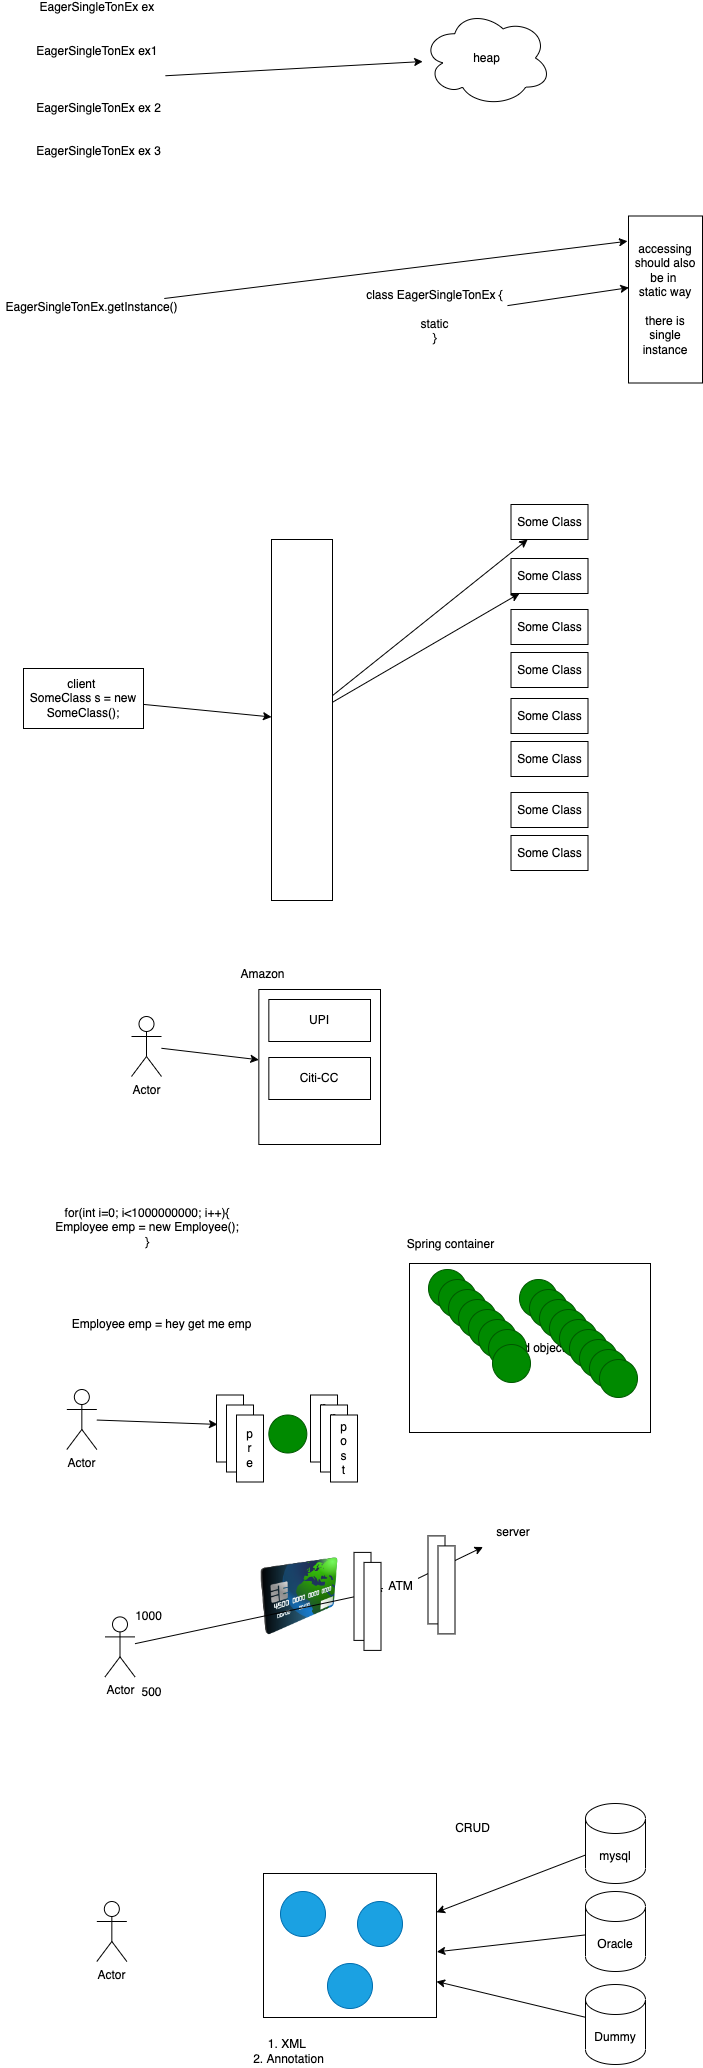

The diagram above was exported from draw.io. Its source (the exported page's mxGraphModel, read from the mxfile embedded in the PNG):
<mxGraphModel dx="1591" dy="531" grid="0" gridSize="10" guides="1" tooltips="1" connect="1" arrows="1" fold="1" page="0" pageScale="1" pageWidth="827" pageHeight="1169" math="0" shadow="0">
  <root>
    <mxCell id="0" />
    <mxCell id="1" parent="0" />
    <mxCell id="2" value="heap" style="ellipse;shape=cloud;whiteSpace=wrap;html=1;" vertex="1" parent="1">
      <mxGeometry x="-142" y="43" width="129" height="97" as="geometry" />
    </mxCell>
    <mxCell id="4" style="edgeStyle=none;html=1;" edge="1" parent="1" source="3" target="2">
      <mxGeometry relative="1" as="geometry" />
    </mxCell>
    <mxCell id="3" value="EagerSingleTonEx ex&amp;nbsp;&lt;br&gt;&lt;br&gt;&lt;br&gt;EagerSingleTonEx ex1&amp;nbsp;&lt;br&gt;&lt;br&gt;&lt;br&gt;&lt;br&gt;EagerSingleTonEx ex 2&lt;br&gt;&lt;br&gt;&lt;br&gt;EagerSingleTonEx ex 3" style="text;html=1;align=center;verticalAlign=middle;resizable=0;points=[];autosize=1;strokeColor=none;fillColor=none;" vertex="1" parent="1">
      <mxGeometry x="-534" y="34" width="135" height="158" as="geometry" />
    </mxCell>
    <mxCell id="7" style="edgeStyle=none;html=1;entryX=0.005;entryY=0.429;entryDx=0;entryDy=0;entryPerimeter=0;" edge="1" parent="1" source="5" target="6">
      <mxGeometry relative="1" as="geometry" />
    </mxCell>
    <mxCell id="5" value="class EagerSingleTonEx {&lt;br&gt;&lt;br&gt;static&lt;br&gt;}" style="text;html=1;align=center;verticalAlign=middle;resizable=0;points=[];autosize=1;strokeColor=none;fillColor=none;" vertex="1" parent="1">
      <mxGeometry x="-204" y="320" width="147" height="60" as="geometry" />
    </mxCell>
    <mxCell id="6" value="accessing&lt;br&gt;should also&lt;br&gt;be in&amp;nbsp;&lt;br&gt;static way&lt;br&gt;&lt;br&gt;there is single&lt;br&gt;instance" style="rounded=0;whiteSpace=wrap;html=1;" vertex="1" parent="1">
      <mxGeometry x="64" y="249.5" width="74" height="167" as="geometry" />
    </mxCell>
    <mxCell id="9" style="edgeStyle=none;html=1;entryX=-0.013;entryY=0.151;entryDx=0;entryDy=0;entryPerimeter=0;" edge="1" parent="1" source="8" target="6">
      <mxGeometry relative="1" as="geometry" />
    </mxCell>
    <mxCell id="8" value="EagerSingleTonEx.getInstance()&lt;br&gt;" style="text;html=1;align=center;verticalAlign=middle;resizable=0;points=[];autosize=1;strokeColor=none;fillColor=none;" vertex="1" parent="1">
      <mxGeometry x="-564" y="332" width="182" height="18" as="geometry" />
    </mxCell>
    <mxCell id="10" value="Some Class" style="rounded=0;whiteSpace=wrap;html=1;" vertex="1" parent="1">
      <mxGeometry x="-53.5" y="538" width="77" height="35" as="geometry" />
    </mxCell>
    <mxCell id="11" value="Some Class" style="rounded=0;whiteSpace=wrap;html=1;" vertex="1" parent="1">
      <mxGeometry x="-53.5" y="592" width="77" height="35" as="geometry" />
    </mxCell>
    <mxCell id="12" value="Some Class" style="rounded=0;whiteSpace=wrap;html=1;" vertex="1" parent="1">
      <mxGeometry x="-53.5" y="643" width="77" height="35" as="geometry" />
    </mxCell>
    <mxCell id="13" value="Some Class" style="rounded=0;whiteSpace=wrap;html=1;" vertex="1" parent="1">
      <mxGeometry x="-53.5" y="686" width="77" height="35" as="geometry" />
    </mxCell>
    <mxCell id="14" value="Some Class" style="rounded=0;whiteSpace=wrap;html=1;" vertex="1" parent="1">
      <mxGeometry x="-53.5" y="732" width="77" height="35" as="geometry" />
    </mxCell>
    <mxCell id="15" value="Some Class" style="rounded=0;whiteSpace=wrap;html=1;" vertex="1" parent="1">
      <mxGeometry x="-53.5" y="775" width="77" height="35" as="geometry" />
    </mxCell>
    <mxCell id="16" value="Some Class" style="rounded=0;whiteSpace=wrap;html=1;" vertex="1" parent="1">
      <mxGeometry x="-53.5" y="826" width="77" height="35" as="geometry" />
    </mxCell>
    <mxCell id="17" value="Some Class" style="rounded=0;whiteSpace=wrap;html=1;" vertex="1" parent="1">
      <mxGeometry x="-53.5" y="869" width="77" height="35" as="geometry" />
    </mxCell>
    <mxCell id="20" style="edgeStyle=none;html=1;" edge="1" parent="1" source="18" target="19">
      <mxGeometry relative="1" as="geometry" />
    </mxCell>
    <mxCell id="18" value="client&amp;nbsp;&lt;br&gt;SomeClass s = new SomeClass();" style="rounded=0;whiteSpace=wrap;html=1;" vertex="1" parent="1">
      <mxGeometry x="-541" y="702" width="120" height="60" as="geometry" />
    </mxCell>
    <mxCell id="21" style="edgeStyle=none;html=1;" edge="1" parent="1" source="19" target="10">
      <mxGeometry relative="1" as="geometry" />
    </mxCell>
    <mxCell id="22" style="edgeStyle=none;html=1;" edge="1" parent="1" source="19" target="11">
      <mxGeometry relative="1" as="geometry" />
    </mxCell>
    <mxCell id="19" value="" style="rounded=0;whiteSpace=wrap;html=1;" vertex="1" parent="1">
      <mxGeometry x="-293" y="573" width="61" height="361" as="geometry" />
    </mxCell>
    <mxCell id="24" style="edgeStyle=none;html=1;" edge="1" parent="1" source="23" target="25">
      <mxGeometry relative="1" as="geometry">
        <mxPoint x="-245.66250610351562" y="1080" as="targetPoint" />
      </mxGeometry>
    </mxCell>
    <mxCell id="23" value="Actor" style="shape=umlActor;verticalLabelPosition=bottom;verticalAlign=top;html=1;outlineConnect=0;" vertex="1" parent="1">
      <mxGeometry x="-433" y="1050" width="30" height="60" as="geometry" />
    </mxCell>
    <mxCell id="25" value="" style="rounded=0;whiteSpace=wrap;html=1;" vertex="1" parent="1">
      <mxGeometry x="-305.66" y="1023" width="121.66" height="155" as="geometry" />
    </mxCell>
    <mxCell id="26" value="Amazon" style="text;html=1;align=center;verticalAlign=middle;resizable=0;points=[];autosize=1;strokeColor=none;fillColor=none;" vertex="1" parent="1">
      <mxGeometry x="-329" y="999" width="54" height="18" as="geometry" />
    </mxCell>
    <mxCell id="27" value="UPI" style="rounded=0;whiteSpace=wrap;html=1;" vertex="1" parent="1">
      <mxGeometry x="-295.66" y="1033" width="101.66" height="42" as="geometry" />
    </mxCell>
    <mxCell id="28" value="Citi-CC" style="rounded=0;whiteSpace=wrap;html=1;" vertex="1" parent="1">
      <mxGeometry x="-295.66" y="1091" width="101.66" height="42" as="geometry" />
    </mxCell>
    <mxCell id="29" value="for(int i=0; i&amp;lt;1000000000; i++){&lt;br&gt;Employee emp = new Employee();&lt;br&gt;}" style="text;html=1;strokeColor=none;fillColor=none;align=center;verticalAlign=middle;whiteSpace=wrap;rounded=0;" vertex="1" parent="1">
      <mxGeometry x="-528" y="1234" width="222" height="53" as="geometry" />
    </mxCell>
    <mxCell id="30" value="&lt;span&gt;Employee emp = hey get me emp&lt;/span&gt;" style="text;html=1;align=center;verticalAlign=middle;resizable=0;points=[];autosize=1;strokeColor=none;fillColor=none;" vertex="1" parent="1">
      <mxGeometry x="-497.66" y="1349" width="190" height="18" as="geometry" />
    </mxCell>
    <mxCell id="31" value="pooled object" style="rounded=0;whiteSpace=wrap;html=1;" vertex="1" parent="1">
      <mxGeometry x="-155" y="1297" width="241" height="169" as="geometry" />
    </mxCell>
    <mxCell id="32" value="Spring container" style="text;html=1;align=center;verticalAlign=middle;resizable=0;points=[];autosize=1;strokeColor=none;fillColor=none;" vertex="1" parent="1">
      <mxGeometry x="-163" y="1269" width="98" height="18" as="geometry" />
    </mxCell>
    <mxCell id="33" value="" style="ellipse;whiteSpace=wrap;html=1;aspect=fixed;fillColor=#008a00;fontColor=#ffffff;strokeColor=#005700;" vertex="1" parent="1">
      <mxGeometry x="-136" y="1303" width="38" height="38" as="geometry" />
    </mxCell>
    <mxCell id="34" value="" style="ellipse;whiteSpace=wrap;html=1;aspect=fixed;fillColor=#008a00;fontColor=#ffffff;strokeColor=#005700;" vertex="1" parent="1">
      <mxGeometry x="-126" y="1313" width="38" height="38" as="geometry" />
    </mxCell>
    <mxCell id="35" value="" style="ellipse;whiteSpace=wrap;html=1;aspect=fixed;fillColor=#008a00;fontColor=#ffffff;strokeColor=#005700;" vertex="1" parent="1">
      <mxGeometry x="-116" y="1323" width="38" height="38" as="geometry" />
    </mxCell>
    <mxCell id="36" value="" style="ellipse;whiteSpace=wrap;html=1;aspect=fixed;fillColor=#008a00;fontColor=#ffffff;strokeColor=#005700;" vertex="1" parent="1">
      <mxGeometry x="-106" y="1333" width="38" height="38" as="geometry" />
    </mxCell>
    <mxCell id="37" value="" style="ellipse;whiteSpace=wrap;html=1;aspect=fixed;fillColor=#008a00;fontColor=#ffffff;strokeColor=#005700;" vertex="1" parent="1">
      <mxGeometry x="-96" y="1343" width="38" height="38" as="geometry" />
    </mxCell>
    <mxCell id="38" value="" style="ellipse;whiteSpace=wrap;html=1;aspect=fixed;fillColor=#008a00;fontColor=#ffffff;strokeColor=#005700;" vertex="1" parent="1">
      <mxGeometry x="-86" y="1353" width="38" height="38" as="geometry" />
    </mxCell>
    <mxCell id="39" value="" style="ellipse;whiteSpace=wrap;html=1;aspect=fixed;fillColor=#008a00;fontColor=#ffffff;strokeColor=#005700;" vertex="1" parent="1">
      <mxGeometry x="-76" y="1363" width="38" height="38" as="geometry" />
    </mxCell>
    <mxCell id="40" value="" style="ellipse;whiteSpace=wrap;html=1;aspect=fixed;fillColor=#008a00;fontColor=#ffffff;strokeColor=#005700;" vertex="1" parent="1">
      <mxGeometry x="-72" y="1378" width="38" height="38" as="geometry" />
    </mxCell>
    <mxCell id="41" value="" style="ellipse;whiteSpace=wrap;html=1;aspect=fixed;fillColor=#008a00;fontColor=#ffffff;strokeColor=#005700;" vertex="1" parent="1">
      <mxGeometry x="-295.65999999999997" y="1448.5" width="38" height="38" as="geometry" />
    </mxCell>
    <mxCell id="43" value="" style="ellipse;whiteSpace=wrap;html=1;aspect=fixed;fillColor=#008a00;fontColor=#ffffff;strokeColor=#005700;" vertex="1" parent="1">
      <mxGeometry x="-45" y="1313" width="38" height="38" as="geometry" />
    </mxCell>
    <mxCell id="44" value="" style="ellipse;whiteSpace=wrap;html=1;aspect=fixed;fillColor=#008a00;fontColor=#ffffff;strokeColor=#005700;" vertex="1" parent="1">
      <mxGeometry x="-35" y="1323" width="38" height="38" as="geometry" />
    </mxCell>
    <mxCell id="45" value="" style="ellipse;whiteSpace=wrap;html=1;aspect=fixed;fillColor=#008a00;fontColor=#ffffff;strokeColor=#005700;" vertex="1" parent="1">
      <mxGeometry x="-25" y="1333" width="38" height="38" as="geometry" />
    </mxCell>
    <mxCell id="46" value="" style="ellipse;whiteSpace=wrap;html=1;aspect=fixed;fillColor=#008a00;fontColor=#ffffff;strokeColor=#005700;" vertex="1" parent="1">
      <mxGeometry x="-15" y="1343" width="38" height="38" as="geometry" />
    </mxCell>
    <mxCell id="47" value="" style="ellipse;whiteSpace=wrap;html=1;aspect=fixed;fillColor=#008a00;fontColor=#ffffff;strokeColor=#005700;" vertex="1" parent="1">
      <mxGeometry x="-5" y="1353" width="38" height="38" as="geometry" />
    </mxCell>
    <mxCell id="48" value="" style="ellipse;whiteSpace=wrap;html=1;aspect=fixed;fillColor=#008a00;fontColor=#ffffff;strokeColor=#005700;" vertex="1" parent="1">
      <mxGeometry x="5" y="1363" width="38" height="38" as="geometry" />
    </mxCell>
    <mxCell id="49" value="" style="ellipse;whiteSpace=wrap;html=1;aspect=fixed;fillColor=#008a00;fontColor=#ffffff;strokeColor=#005700;" vertex="1" parent="1">
      <mxGeometry x="15" y="1373" width="38" height="38" as="geometry" />
    </mxCell>
    <mxCell id="50" value="" style="ellipse;whiteSpace=wrap;html=1;aspect=fixed;fillColor=#008a00;fontColor=#ffffff;strokeColor=#005700;" vertex="1" parent="1">
      <mxGeometry x="25" y="1383" width="38" height="38" as="geometry" />
    </mxCell>
    <mxCell id="51" value="" style="ellipse;whiteSpace=wrap;html=1;aspect=fixed;fillColor=#008a00;fontColor=#ffffff;strokeColor=#005700;" vertex="1" parent="1">
      <mxGeometry x="35" y="1393" width="38" height="38" as="geometry" />
    </mxCell>
    <mxCell id="52" value="p&lt;br&gt;r&lt;br&gt;e" style="rounded=0;whiteSpace=wrap;html=1;" vertex="1" parent="1">
      <mxGeometry x="-348" y="1428.5" width="27" height="67" as="geometry" />
    </mxCell>
    <mxCell id="53" value="p&lt;br&gt;o&lt;br&gt;s&lt;br&gt;t" style="rounded=0;whiteSpace=wrap;html=1;" vertex="1" parent="1">
      <mxGeometry x="-254" y="1428.5" width="27" height="67" as="geometry" />
    </mxCell>
    <mxCell id="55" style="edgeStyle=none;html=1;entryX=0.037;entryY=0.439;entryDx=0;entryDy=0;entryPerimeter=0;" edge="1" parent="1" source="54" target="52">
      <mxGeometry relative="1" as="geometry" />
    </mxCell>
    <mxCell id="54" value="Actor" style="shape=umlActor;verticalLabelPosition=bottom;verticalAlign=top;html=1;outlineConnect=0;" vertex="1" parent="1">
      <mxGeometry x="-497.66" y="1423" width="30" height="60" as="geometry" />
    </mxCell>
    <mxCell id="56" value="p&lt;br&gt;r&lt;br&gt;e" style="rounded=0;whiteSpace=wrap;html=1;" vertex="1" parent="1">
      <mxGeometry x="-338" y="1438.5" width="27" height="67" as="geometry" />
    </mxCell>
    <mxCell id="57" value="p&lt;br&gt;r&lt;br&gt;e" style="rounded=0;whiteSpace=wrap;html=1;" vertex="1" parent="1">
      <mxGeometry x="-328" y="1448.5" width="27" height="67" as="geometry" />
    </mxCell>
    <mxCell id="58" value="p&lt;br&gt;o&lt;br&gt;s&lt;br&gt;t" style="rounded=0;whiteSpace=wrap;html=1;" vertex="1" parent="1">
      <mxGeometry x="-244" y="1438.5" width="27" height="67" as="geometry" />
    </mxCell>
    <mxCell id="59" value="p&lt;br&gt;o&lt;br&gt;s&lt;br&gt;t" style="rounded=0;whiteSpace=wrap;html=1;" vertex="1" parent="1">
      <mxGeometry x="-234" y="1448.5" width="27" height="67" as="geometry" />
    </mxCell>
    <mxCell id="61" value="" style="image;html=1;image=img/lib/clip_art/finance/Credit_Card_128x128.png" vertex="1" parent="1">
      <mxGeometry x="-332.16" y="1591.4" width="134" height="77" as="geometry" />
    </mxCell>
    <mxCell id="65" style="edgeStyle=none;html=1;" edge="1" parent="1" source="62" target="66">
      <mxGeometry relative="1" as="geometry">
        <mxPoint x="-51.49583943684888" y="1566.00009765625" as="targetPoint" />
      </mxGeometry>
    </mxCell>
    <mxCell id="72" value="" style="edgeStyle=none;html=1;" edge="1" parent="1" source="62" target="61">
      <mxGeometry relative="1" as="geometry" />
    </mxCell>
    <mxCell id="62" value="ATM" style="text;html=1;align=center;verticalAlign=middle;resizable=0;points=[];autosize=1;strokeColor=none;fillColor=none;" vertex="1" parent="1">
      <mxGeometry x="-181.5" y="1611.4" width="35" height="18" as="geometry" />
    </mxCell>
    <mxCell id="64" style="edgeStyle=none;html=1;" edge="1" parent="1" source="63" target="62">
      <mxGeometry relative="1" as="geometry" />
    </mxCell>
    <mxCell id="63" value="Actor" style="shape=umlActor;verticalLabelPosition=bottom;verticalAlign=top;html=1;outlineConnect=0;" vertex="1" parent="1">
      <mxGeometry x="-459.5" y="1650.4" width="30" height="60" as="geometry" />
    </mxCell>
    <mxCell id="66" value="server" style="text;html=1;strokeColor=none;fillColor=none;align=center;verticalAlign=middle;whiteSpace=wrap;rounded=0;" vertex="1" parent="1">
      <mxGeometry x="-81.49583943684888" y="1551.00009765625" width="60" height="30" as="geometry" />
    </mxCell>
    <mxCell id="67" value="1000" style="text;html=1;align=center;verticalAlign=middle;resizable=0;points=[];autosize=1;strokeColor=none;fillColor=none;" vertex="1" parent="1">
      <mxGeometry x="-434.5" y="1641.4" width="37" height="18" as="geometry" />
    </mxCell>
    <mxCell id="68" value="500" style="text;html=1;align=center;verticalAlign=middle;resizable=0;points=[];autosize=1;strokeColor=none;fillColor=none;" vertex="1" parent="1">
      <mxGeometry x="-428.5" y="1717.4" width="30" height="18" as="geometry" />
    </mxCell>
    <mxCell id="69" value="" style="rounded=0;whiteSpace=wrap;html=1;" vertex="1" parent="1">
      <mxGeometry x="-210.5" y="1585.9" width="17" height="88" as="geometry" />
    </mxCell>
    <mxCell id="70" value="" style="rounded=0;whiteSpace=wrap;html=1;" vertex="1" parent="1">
      <mxGeometry x="-136.5" y="1569.4" width="17" height="88" as="geometry" />
    </mxCell>
    <mxCell id="71" value="" style="rounded=0;whiteSpace=wrap;html=1;" vertex="1" parent="1">
      <mxGeometry x="-126.5" y="1579.4" width="17" height="88" as="geometry" />
    </mxCell>
    <mxCell id="73" value="" style="rounded=0;whiteSpace=wrap;html=1;" vertex="1" parent="1">
      <mxGeometry x="-200.5" y="1595.9" width="17" height="88" as="geometry" />
    </mxCell>
    <mxCell id="79" style="edgeStyle=none;html=1;" edge="1" parent="1" source="74" target="78">
      <mxGeometry relative="1" as="geometry" />
    </mxCell>
    <mxCell id="74" value="mysql" style="shape=cylinder3;whiteSpace=wrap;html=1;boundedLbl=1;backgroundOutline=1;size=15;" vertex="1" parent="1">
      <mxGeometry x="21" y="1837" width="60" height="80" as="geometry" />
    </mxCell>
    <mxCell id="80" style="edgeStyle=none;html=1;entryX=1.002;entryY=0.544;entryDx=0;entryDy=0;entryPerimeter=0;" edge="1" parent="1" source="75" target="78">
      <mxGeometry relative="1" as="geometry" />
    </mxCell>
    <mxCell id="75" value="Oracle" style="shape=cylinder3;whiteSpace=wrap;html=1;boundedLbl=1;backgroundOutline=1;size=15;" vertex="1" parent="1">
      <mxGeometry x="21" y="1925" width="60" height="80" as="geometry" />
    </mxCell>
    <mxCell id="81" style="edgeStyle=none;html=1;entryX=1;entryY=0.75;entryDx=0;entryDy=0;" edge="1" parent="1" source="76" target="78">
      <mxGeometry relative="1" as="geometry" />
    </mxCell>
    <mxCell id="76" value="Dummy" style="shape=cylinder3;whiteSpace=wrap;html=1;boundedLbl=1;backgroundOutline=1;size=15;" vertex="1" parent="1">
      <mxGeometry x="21" y="2018" width="60" height="80" as="geometry" />
    </mxCell>
    <mxCell id="77" value="Actor" style="shape=umlActor;verticalLabelPosition=bottom;verticalAlign=top;html=1;outlineConnect=0;" vertex="1" parent="1">
      <mxGeometry x="-467.66" y="1935" width="30" height="60" as="geometry" />
    </mxCell>
    <mxCell id="78" value="" style="rounded=0;whiteSpace=wrap;html=1;" vertex="1" parent="1">
      <mxGeometry x="-301" y="1907" width="173" height="144" as="geometry" />
    </mxCell>
    <mxCell id="82" value="" style="ellipse;whiteSpace=wrap;html=1;aspect=fixed;fillColor=#1ba1e2;fontColor=#ffffff;strokeColor=#006EAF;" vertex="1" parent="1">
      <mxGeometry x="-284" y="1925" width="45" height="45" as="geometry" />
    </mxCell>
    <mxCell id="83" value="" style="ellipse;whiteSpace=wrap;html=1;aspect=fixed;fillColor=#1ba1e2;fontColor=#ffffff;strokeColor=#006EAF;" vertex="1" parent="1">
      <mxGeometry x="-207" y="1935" width="45" height="45" as="geometry" />
    </mxCell>
    <mxCell id="84" value="" style="ellipse;whiteSpace=wrap;html=1;aspect=fixed;fillColor=#1ba1e2;fontColor=#ffffff;strokeColor=#006EAF;" vertex="1" parent="1">
      <mxGeometry x="-237" y="1997" width="45" height="45" as="geometry" />
    </mxCell>
    <mxCell id="85" value="CRUD" style="text;html=1;align=center;verticalAlign=middle;resizable=0;points=[];autosize=1;strokeColor=none;fillColor=none;" vertex="1" parent="1">
      <mxGeometry x="-115" y="1853" width="45" height="18" as="geometry" />
    </mxCell>
    <mxCell id="86" value="1. XML&amp;nbsp;&lt;br&gt;2. Annotation" style="text;html=1;align=center;verticalAlign=middle;resizable=0;points=[];autosize=1;strokeColor=none;fillColor=none;" vertex="1" parent="1">
      <mxGeometry x="-316" y="2069" width="80" height="32" as="geometry" />
    </mxCell>
  </root>
</mxGraphModel>